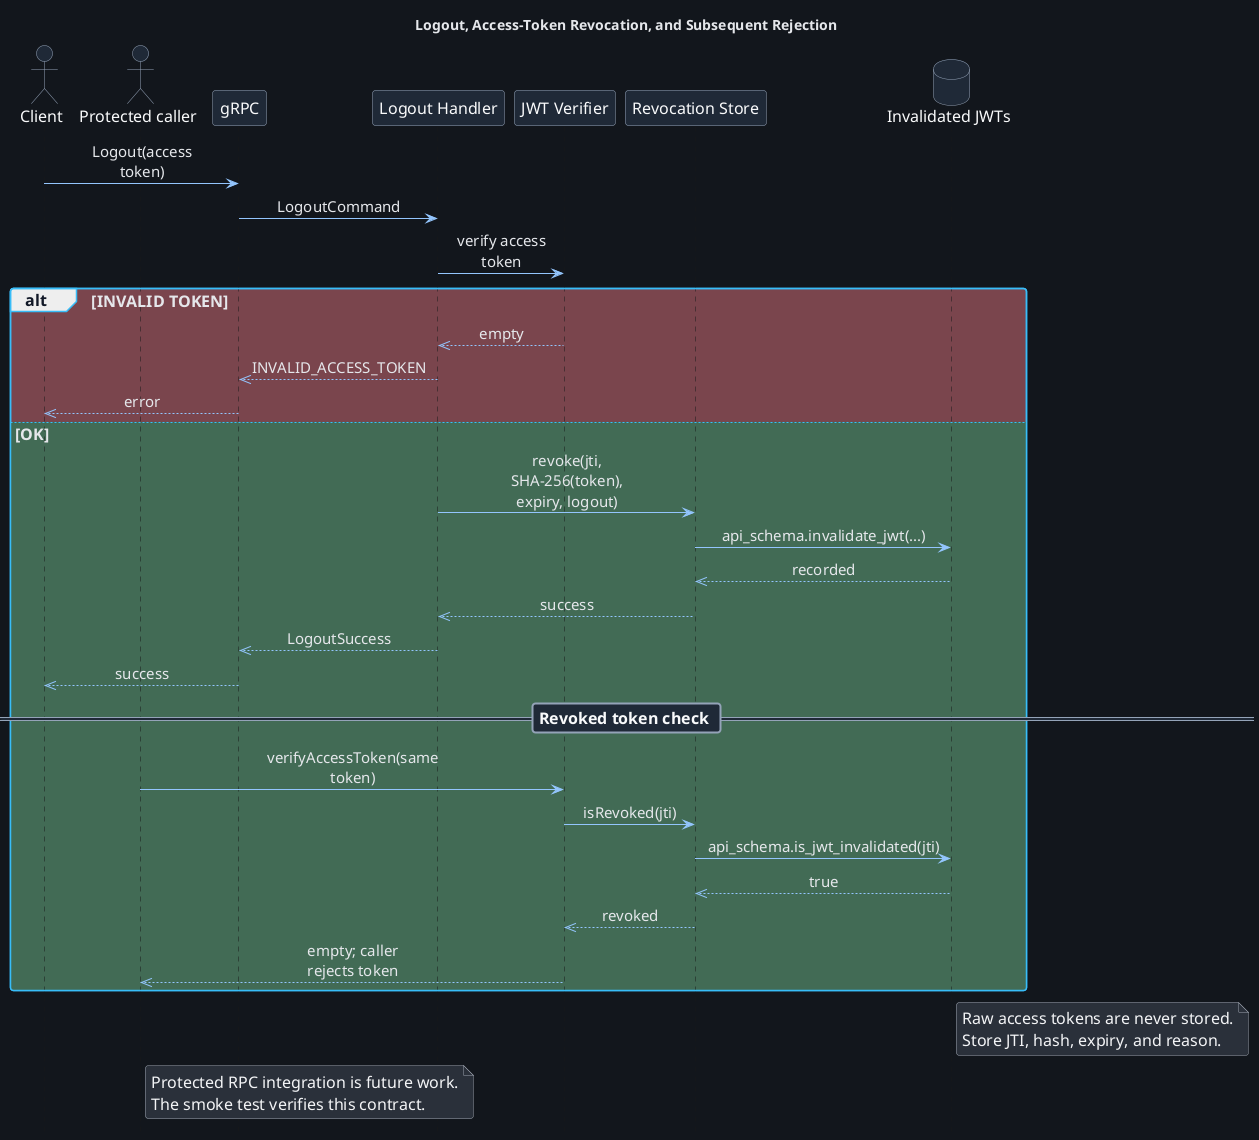

The diagram above was rendered by PlantUML. Its source (embedded in the PNG):
@startuml LogoutRevocation
!include ../themes/dark-theme.puml
title Logout, Access-Token Revocation, and Subsequent Rejection
hide footbox

actor Client
actor "Protected caller" as Consumer
participant "gRPC" as Grpc
participant "Logout Handler" as Handler
participant "JWT Verifier" as Verifier
participant "Revocation Store" as Store
database "Invalidated JWTs" as Db

Client -> Grpc: Logout(access token)
Grpc -> Handler: LogoutCommand
Handler -> Verifier: verify access token
alt #7a454d INVALID TOKEN
  Verifier -->> Handler: empty
  Handler -->> Grpc: INVALID_ACCESS_TOKEN
  Grpc -->> Client: error
else #426b55 OK
  Handler -> Store: revoke(jti, SHA-256(token), expiry, logout)
  Store -> Db: api_schema.invalidate_jwt(...)
  Db -->> Store: recorded
  Store -->> Handler: success
  Handler -->> Grpc: LogoutSuccess
  Grpc -->> Client: success
  == Revoked token check ==
  Consumer -> Verifier: verifyAccessToken(same token)
  Verifier -> Store: isRevoked(jti)
  Store -> Db: api_schema.is_jwt_invalidated(jti)
  Db -->> Store: true
  Store -->> Verifier: revoked
  Verifier -->> Consumer: empty; caller rejects token
end

note right of Db
  Raw access tokens are never stored.
  Store JTI, hash, expiry, and reason.
end note

note right of Consumer
  Protected RPC integration is future work.
  The smoke test verifies this contract.
end note
@enduml